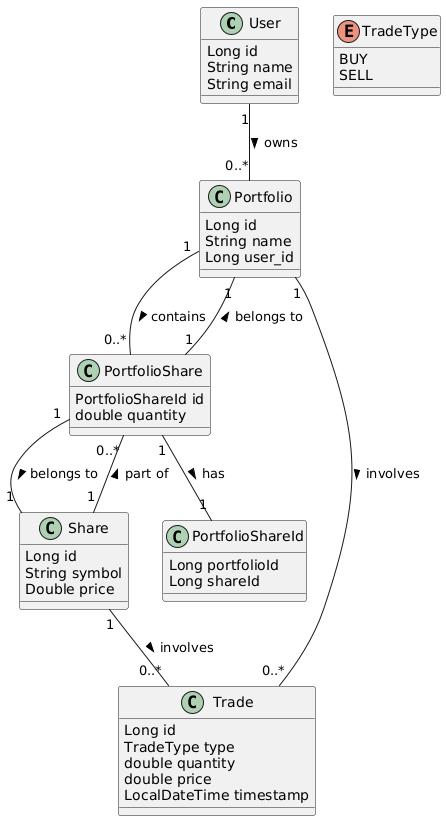

The diagram above was rendered by PlantUML. Its source (embedded in the PNG):
@startuml
class User {
  Long id
  String name
  String email
}

class Portfolio {
  Long id
  String name
  Long user_id
}

class Share {
  Long id
  String symbol
  Double price
}

class PortfolioShare {
  PortfolioShareId id
  double quantity
}

class PortfolioShareId {
  Long portfolioId
  Long shareId
}

class Trade {
  Long id
  TradeType type
  double quantity
  double price
  LocalDateTime timestamp
}

enum TradeType {
  BUY
  SELL
}

User "1" -- "0..*" Portfolio : owns >
Portfolio "1" -- "0..*" PortfolioShare : contains >
Share "1" -- "0..*" PortfolioShare : part of >
Portfolio "1" -- "0..*" Trade : involves >
Share "1" -- "0..*" Trade : involves >
PortfolioShare "1" -- "1" PortfolioShareId : has >
PortfolioShare "1" -- "1" Share : belongs to >
PortfolioShare "1" -- "1" Portfolio : belongs to >
@enduml